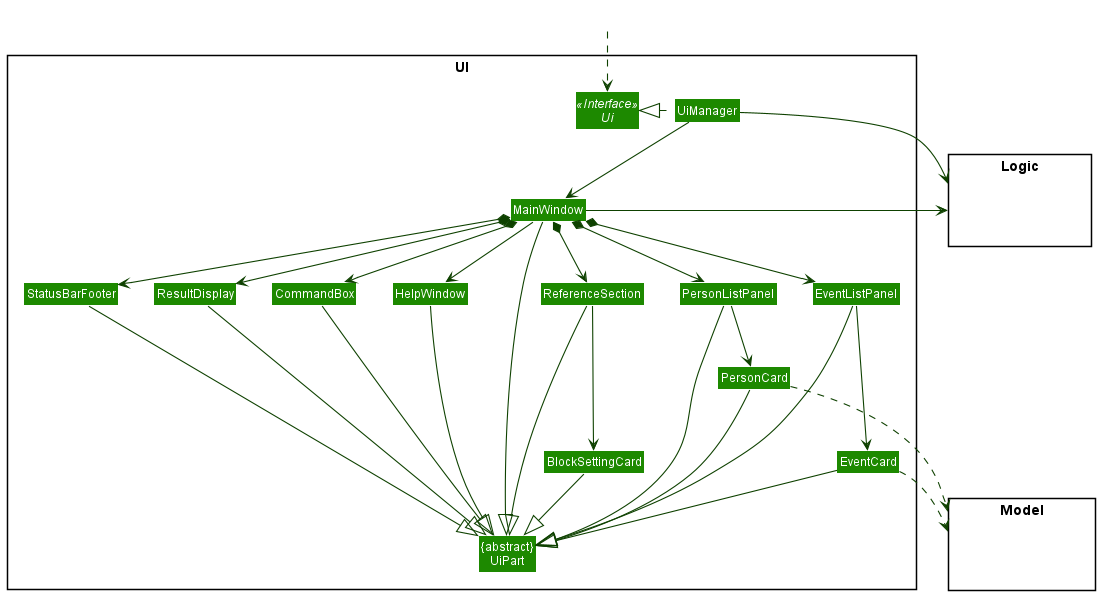

The diagram above was rendered by PlantUML. Its source (embedded in the PNG):
@startuml
!include style.puml
skinparam arrowThickness 1.1
skinparam arrowColor UI_COLOR_T4
skinparam classBackgroundColor UI_COLOR

package UI <<Rectangle>>{
Interface Ui <<Interface>>
Class "{abstract}\nUiPart" as UiPart
Class UiManager
Class MainWindow
Class HelpWindow
Class ResultDisplay
Class PersonListPanel
Class PersonCard
Class EventListPanel
Class EventCard
Class StatusBarFooter
Class CommandBox
Class ReferenceSection
Class BlockSettingCard
}

package Model <<Rectangle>> {
Class HiddenModel #FFFFFF
}

package Logic <<Rectangle>> {
Class HiddenLogic #FFFFFF
}

Class HiddenOutside #FFFFFF
HiddenOutside ..> Ui

UiManager .left.|> Ui
UiManager -down-> MainWindow
MainWindow --> HelpWindow
MainWindow *-down-> CommandBox
MainWindow *-down-> ResultDisplay
MainWindow *-down-> PersonListPanel
MainWindow *-down-> ReferenceSection
MainWindow *-down-> EventListPanel
MainWindow *-down-> StatusBarFooter

PersonListPanel -down-> PersonCard
EventListPanel -down--> EventCard
ReferenceSection -down--> BlockSettingCard

MainWindow -left-|> UiPart

ResultDisplay --|> UiPart
CommandBox --|> UiPart
PersonListPanel --|> UiPart
PersonCard --|> UiPart
EventListPanel --|> UiPart
EventCard --|> UiPart
ReferenceSection --|> UiPart
BlockSettingCard --|> UiPart
StatusBarFooter --|> UiPart
HelpWindow -down-|> UiPart

PersonCard ..> Model
EventCard ..> Model
UiManager -right-> Logic
MainWindow -left-> Logic

PersonListPanel -[hidden]left- HelpWindow
EventListPanel -[hidden]left- HelpWindow
HelpWindow -[hidden]left- CommandBox
CommandBox -[hidden]left- ResultDisplay
ResultDisplay -[hidden]left- StatusBarFooter

@enduml